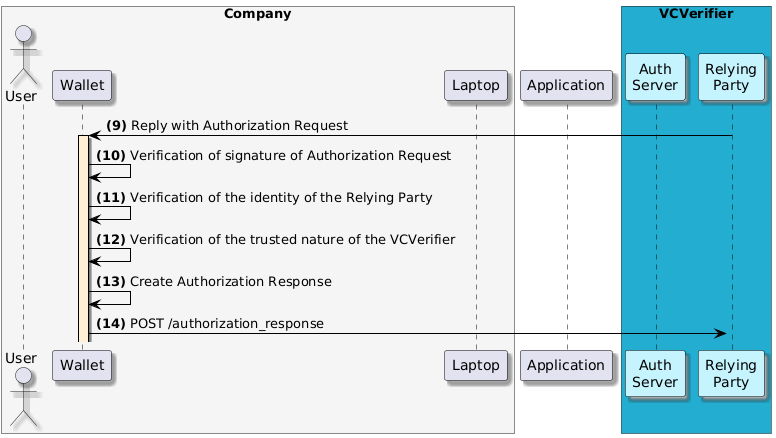

The diagram above was rendered by PlantUML. Its source (embedded in the PNG):
@startuml
skinparam shadowing true
skinparam ParticipantBorderColor black
skinparam arrowcolor black
skinparam SequenceLifeLineBorderColor black
skinparam SequenceLifeLineBackgroundColor PapayaWhip
box "Company" #WhiteSmoke
    actor "User" as user
    participant "Wallet" as mobile
    participant "Laptop" as browser
end box
participant "Application" as portal
box "VCVerifier" #23ADD0
    participant "Auth\nServer" as authserver #C5F3FE
    participant "Relying\nParty" as rp #C5F3FE
end box

rp -> mobile --++: **(9)** Reply with Authorization Request

mobile -> mobile: **(10)** Verification of signature of Authorization Request

mobile -> mobile: **(11)** Verification of the identity of the Relying Party

mobile -> mobile: **(12)** Verification of the trusted nature of the VCVerifier

mobile -> mobile: **(13)** Create Authorization Response
mobile -> rp ++: **(14)** POST /authorization_response
@enduml